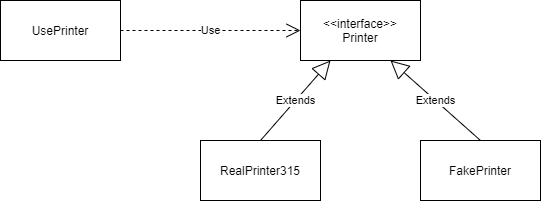

The diagram above was exported from draw.io. Its source (the exported page's mxGraphModel, read from the mxfile embedded in the PNG):
<mxGraphModel dx="1024" dy="592" grid="0" gridSize="10" guides="1" tooltips="1" connect="1" arrows="1" fold="1" page="0" pageScale="1" pageWidth="827" pageHeight="1169" math="0" shadow="0">
  <root>
    <mxCell id="0" />
    <mxCell id="1" parent="0" />
    <mxCell id="6cGzTMcQYxRk6XBPOWro-1" value="UsePrinter" style="rounded=0;whiteSpace=wrap;html=1;" vertex="1" parent="1">
      <mxGeometry x="110" y="280" width="120" height="60" as="geometry" />
    </mxCell>
    <mxCell id="6cGzTMcQYxRk6XBPOWro-2" value="&amp;lt;&amp;lt;interface&amp;gt;&amp;gt;&lt;br&gt;Printer" style="rounded=0;whiteSpace=wrap;html=1;" vertex="1" parent="1">
      <mxGeometry x="410" y="280" width="120" height="60" as="geometry" />
    </mxCell>
    <mxCell id="6cGzTMcQYxRk6XBPOWro-3" value="RealPrinter315" style="rounded=0;whiteSpace=wrap;html=1;" vertex="1" parent="1">
      <mxGeometry x="310" y="420" width="120" height="60" as="geometry" />
    </mxCell>
    <mxCell id="6cGzTMcQYxRk6XBPOWro-4" value="FakePrinter" style="rounded=0;whiteSpace=wrap;html=1;" vertex="1" parent="1">
      <mxGeometry x="530" y="420" width="120" height="60" as="geometry" />
    </mxCell>
    <mxCell id="6cGzTMcQYxRk6XBPOWro-5" value="Extends" style="endArrow=block;endSize=16;endFill=0;html=1;exitX=0.5;exitY=0;exitDx=0;exitDy=0;entryX=0.25;entryY=1;entryDx=0;entryDy=0;" edge="1" parent="1" source="6cGzTMcQYxRk6XBPOWro-3" target="6cGzTMcQYxRk6XBPOWro-2">
      <mxGeometry width="160" relative="1" as="geometry">
        <mxPoint x="330" y="310" as="sourcePoint" />
        <mxPoint x="490" y="310" as="targetPoint" />
      </mxGeometry>
    </mxCell>
    <mxCell id="6cGzTMcQYxRk6XBPOWro-6" value="Extends" style="endArrow=block;endSize=16;endFill=0;html=1;exitX=0.5;exitY=0;exitDx=0;exitDy=0;entryX=0.75;entryY=1;entryDx=0;entryDy=0;" edge="1" parent="1" source="6cGzTMcQYxRk6XBPOWro-4" target="6cGzTMcQYxRk6XBPOWro-2">
      <mxGeometry width="160" relative="1" as="geometry">
        <mxPoint x="380" y="430" as="sourcePoint" />
        <mxPoint x="450" y="350" as="targetPoint" />
      </mxGeometry>
    </mxCell>
    <mxCell id="6cGzTMcQYxRk6XBPOWro-7" value="Use" style="endArrow=open;endSize=12;dashed=1;html=1;exitX=1;exitY=0.5;exitDx=0;exitDy=0;entryX=0;entryY=0.5;entryDx=0;entryDy=0;" edge="1" parent="1" source="6cGzTMcQYxRk6XBPOWro-1" target="6cGzTMcQYxRk6XBPOWro-2">
      <mxGeometry width="160" relative="1" as="geometry">
        <mxPoint x="330" y="310" as="sourcePoint" />
        <mxPoint x="490" y="310" as="targetPoint" />
      </mxGeometry>
    </mxCell>
  </root>
</mxGraphModel>